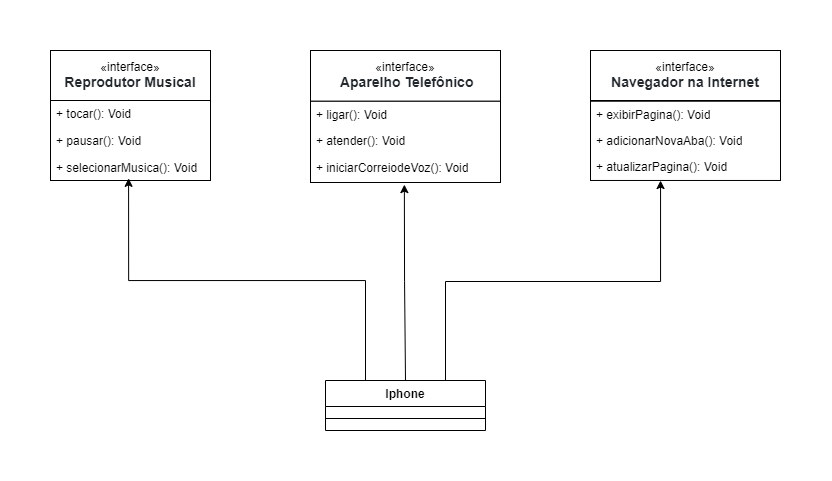

The diagram above was exported from draw.io. Its source (the exported page's mxGraphModel, read from the mxfile embedded in the PNG):
<mxGraphModel dx="1489" dy="751" grid="1" gridSize="10" guides="1" tooltips="1" connect="1" arrows="1" fold="1" page="1" pageScale="1" pageWidth="827" pageHeight="1169" math="0" shadow="0">
  <root>
    <mxCell id="0" />
    <mxCell id="1" parent="0" />
    <mxCell id="ELcAfkcZqpzoS4TwdVRG-18" value="" style="group" parent="1" connectable="0" vertex="1">
      <mxGeometry x="40" y="40" width="160" height="130" as="geometry" />
    </mxCell>
    <mxCell id="ELcAfkcZqpzoS4TwdVRG-3" value="«interface»&lt;br&gt;&lt;span style=&quot;color: rgb(35, 40, 44); font-family: OpenSans, Arial, sans-serif; font-size: 14px; text-align: left; background-color: rgb(255, 255, 255);&quot;&gt;&lt;b&gt;Reprodutor Musical&lt;/b&gt;&lt;/span&gt;" style="html=1;whiteSpace=wrap;" parent="ELcAfkcZqpzoS4TwdVRG-18" vertex="1">
      <mxGeometry width="160" height="50" as="geometry" />
    </mxCell>
    <mxCell id="ELcAfkcZqpzoS4TwdVRG-27" value="" style="html=1;whiteSpace=wrap;" parent="ELcAfkcZqpzoS4TwdVRG-18" vertex="1">
      <mxGeometry y="50" width="160" height="80" as="geometry" />
    </mxCell>
    <mxCell id="ELcAfkcZqpzoS4TwdVRG-28" value="+ tocar(): Void" style="text;strokeColor=none;fillColor=none;align=left;verticalAlign=top;spacingLeft=4;spacingRight=4;overflow=hidden;rotatable=0;points=[[0,0.5],[1,0.5]];portConstraint=eastwest;whiteSpace=wrap;html=1;" parent="ELcAfkcZqpzoS4TwdVRG-18" vertex="1">
      <mxGeometry y="50" width="160" height="26" as="geometry" />
    </mxCell>
    <mxCell id="ELcAfkcZqpzoS4TwdVRG-29" value="+ pausar(): Void" style="text;strokeColor=none;fillColor=none;align=left;verticalAlign=top;spacingLeft=4;spacingRight=4;overflow=hidden;rotatable=0;points=[[0,0.5],[1,0.5]];portConstraint=eastwest;whiteSpace=wrap;html=1;" parent="ELcAfkcZqpzoS4TwdVRG-18" vertex="1">
      <mxGeometry y="77" width="160" height="26" as="geometry" />
    </mxCell>
    <mxCell id="ELcAfkcZqpzoS4TwdVRG-30" value="+ selecionarMusica(): Void" style="text;strokeColor=none;fillColor=none;align=left;verticalAlign=top;spacingLeft=4;spacingRight=4;overflow=hidden;rotatable=0;points=[[0,0.5],[1,0.5]];portConstraint=eastwest;whiteSpace=wrap;html=1;" parent="ELcAfkcZqpzoS4TwdVRG-18" vertex="1">
      <mxGeometry y="104" width="160" height="26" as="geometry" />
    </mxCell>
    <mxCell id="ELcAfkcZqpzoS4TwdVRG-34" value="" style="group" parent="1" connectable="0" vertex="1">
      <mxGeometry x="300" y="40" width="190" height="132" as="geometry" />
    </mxCell>
    <mxCell id="ELcAfkcZqpzoS4TwdVRG-5" value="«interface»&lt;br&gt;&lt;span style=&quot;color: rgb(35, 40, 44); font-family: OpenSans, Arial, sans-serif; font-size: 14px; text-align: left; background-color: rgb(255, 255, 255);&quot;&gt;&lt;b&gt;&amp;nbsp;Aparelho Telefônico&lt;/b&gt;&lt;/span&gt;" style="html=1;whiteSpace=wrap;" parent="ELcAfkcZqpzoS4TwdVRG-34" vertex="1">
      <mxGeometry width="190" height="50.76923076923077" as="geometry" />
    </mxCell>
    <mxCell id="ELcAfkcZqpzoS4TwdVRG-24" value="" style="html=1;whiteSpace=wrap;" parent="ELcAfkcZqpzoS4TwdVRG-34" vertex="1">
      <mxGeometry y="50.76923076923077" width="190" height="81.23076923076923" as="geometry" />
    </mxCell>
    <mxCell id="ELcAfkcZqpzoS4TwdVRG-31" value="+ iniciarCorreiodeVoz(): Void" style="text;strokeColor=none;fillColor=none;align=left;verticalAlign=top;spacingLeft=4;spacingRight=4;overflow=hidden;rotatable=0;points=[[0,0.5],[1,0.5]];portConstraint=eastwest;whiteSpace=wrap;html=1;" parent="ELcAfkcZqpzoS4TwdVRG-34" vertex="1">
      <mxGeometry x="0.0024999999999999467" y="103.56923076923076" width="186.4375" height="26.4" as="geometry" />
    </mxCell>
    <mxCell id="ELcAfkcZqpzoS4TwdVRG-32" value="+ atender(): Void" style="text;strokeColor=none;fillColor=none;align=left;verticalAlign=top;spacingLeft=4;spacingRight=4;overflow=hidden;rotatable=0;points=[[0,0.5],[1,0.5]];portConstraint=eastwest;whiteSpace=wrap;html=1;" parent="ELcAfkcZqpzoS4TwdVRG-34" vertex="1">
      <mxGeometry y="77.16923076923077" width="190" height="26.4" as="geometry" />
    </mxCell>
    <mxCell id="ELcAfkcZqpzoS4TwdVRG-33" value="+ ligar(): Void" style="text;strokeColor=none;fillColor=none;align=left;verticalAlign=top;spacingLeft=4;spacingRight=4;overflow=hidden;rotatable=0;points=[[0,0.5],[1,0.5]];portConstraint=eastwest;whiteSpace=wrap;html=1;" parent="ELcAfkcZqpzoS4TwdVRG-34" vertex="1">
      <mxGeometry x="0.0024999999999999467" y="50.76923076923077" width="186.4375" height="26.4" as="geometry" />
    </mxCell>
    <mxCell id="ELcAfkcZqpzoS4TwdVRG-42" value="" style="group" parent="1" connectable="0" vertex="1">
      <mxGeometry x="580" y="40" width="190" height="129.97000000000003" as="geometry" />
    </mxCell>
    <mxCell id="ELcAfkcZqpzoS4TwdVRG-6" value="«interface»&lt;br&gt;&lt;span style=&quot;color: rgb(35, 40, 44); font-family: OpenSans, Arial, sans-serif; font-size: 14px; text-align: left; background-color: rgb(255, 255, 255);&quot;&gt;&lt;b&gt;Navegador na Internet&lt;/b&gt;&lt;/span&gt;" style="html=1;whiteSpace=wrap;" parent="ELcAfkcZqpzoS4TwdVRG-42" vertex="1">
      <mxGeometry width="190" height="50" as="geometry" />
    </mxCell>
    <mxCell id="ELcAfkcZqpzoS4TwdVRG-35" value="" style="html=1;whiteSpace=wrap;" parent="ELcAfkcZqpzoS4TwdVRG-42" vertex="1">
      <mxGeometry y="50.74000000000001" width="190" height="79.23" as="geometry" />
    </mxCell>
    <mxCell id="ELcAfkcZqpzoS4TwdVRG-37" value="+ adicionarNovaAba(): Void" style="text;strokeColor=none;fillColor=none;align=left;verticalAlign=top;spacingLeft=4;spacingRight=4;overflow=hidden;rotatable=0;points=[[0,0.5],[1,0.5]];portConstraint=eastwest;whiteSpace=wrap;html=1;" parent="ELcAfkcZqpzoS4TwdVRG-42" vertex="1">
      <mxGeometry y="76.74" width="190" height="26" as="geometry" />
    </mxCell>
    <mxCell id="ELcAfkcZqpzoS4TwdVRG-38" value="+ exibirPagina(): Void" style="text;strokeColor=none;fillColor=none;align=left;verticalAlign=top;spacingLeft=4;spacingRight=4;overflow=hidden;rotatable=0;points=[[0,0.5],[1,0.5]];portConstraint=eastwest;whiteSpace=wrap;html=1;" parent="ELcAfkcZqpzoS4TwdVRG-42" vertex="1">
      <mxGeometry y="50.739999999999995" width="190" height="26" as="geometry" />
    </mxCell>
    <mxCell id="ELcAfkcZqpzoS4TwdVRG-40" value="+ atualizarPagina(): Void" style="text;strokeColor=none;fillColor=none;align=left;verticalAlign=top;spacingLeft=4;spacingRight=4;overflow=hidden;rotatable=0;points=[[0,0.5],[1,0.5]];portConstraint=eastwest;whiteSpace=wrap;html=1;" parent="ELcAfkcZqpzoS4TwdVRG-42" vertex="1">
      <mxGeometry y="102.74000000000001" width="190" height="26" as="geometry" />
    </mxCell>
    <mxCell id="ELcAfkcZqpzoS4TwdVRG-53" style="edgeStyle=orthogonalEdgeStyle;rounded=0;orthogonalLoop=1;jettySize=auto;html=1;exitX=0.75;exitY=0;exitDx=0;exitDy=0;" parent="1" source="ELcAfkcZqpzoS4TwdVRG-43" edge="1">
      <mxGeometry relative="1" as="geometry">
        <mxPoint x="650" y="170" as="targetPoint" />
        <Array as="points">
          <mxPoint x="435" y="271" />
          <mxPoint x="650" y="271" />
          <mxPoint x="650" y="170" />
        </Array>
      </mxGeometry>
    </mxCell>
    <mxCell id="ELcAfkcZqpzoS4TwdVRG-43" value="Iphone" style="swimlane;fontStyle=1;align=center;verticalAlign=top;childLayout=stackLayout;horizontal=1;startSize=26;horizontalStack=0;resizeParent=1;resizeParentMax=0;resizeLast=0;collapsible=1;marginBottom=0;whiteSpace=wrap;html=1;" parent="1" vertex="1">
      <mxGeometry x="315" y="370" width="160" height="50" as="geometry" />
    </mxCell>
    <mxCell id="ELcAfkcZqpzoS4TwdVRG-45" value="" style="line;strokeWidth=1;fillColor=none;align=left;verticalAlign=middle;spacingTop=-1;spacingLeft=3;spacingRight=3;rotatable=0;labelPosition=right;points=[];portConstraint=eastwest;strokeColor=inherit;" parent="ELcAfkcZqpzoS4TwdVRG-43" vertex="1">
      <mxGeometry y="26" width="160" height="24" as="geometry" />
    </mxCell>
    <mxCell id="ELcAfkcZqpzoS4TwdVRG-52" style="edgeStyle=orthogonalEdgeStyle;rounded=0;orthogonalLoop=1;jettySize=auto;html=1;entryX=0.494;entryY=1.026;entryDx=0;entryDy=0;entryPerimeter=0;exitX=0.5;exitY=0;exitDx=0;exitDy=0;" parent="1" source="ELcAfkcZqpzoS4TwdVRG-43" target="ELcAfkcZqpzoS4TwdVRG-24" edge="1">
      <mxGeometry relative="1" as="geometry">
        <Array as="points">
          <mxPoint x="394" y="370" />
          <mxPoint x="394" y="271" />
        </Array>
      </mxGeometry>
    </mxCell>
    <mxCell id="ELcAfkcZqpzoS4TwdVRG-54" style="edgeStyle=orthogonalEdgeStyle;rounded=0;orthogonalLoop=1;jettySize=auto;html=1;exitX=0.25;exitY=0;exitDx=0;exitDy=0;entryX=0.488;entryY=0.918;entryDx=0;entryDy=0;entryPerimeter=0;" parent="1" source="ELcAfkcZqpzoS4TwdVRG-43" target="ELcAfkcZqpzoS4TwdVRG-30" edge="1">
      <mxGeometry relative="1" as="geometry">
        <Array as="points">
          <mxPoint x="355" y="270" />
          <mxPoint x="118" y="270" />
        </Array>
      </mxGeometry>
    </mxCell>
  </root>
</mxGraphModel>